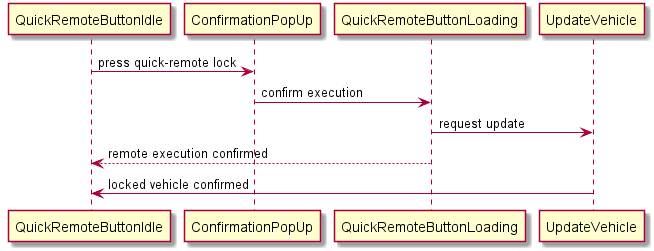

The diagram above was rendered by PlantUML. Its source (embedded in the PNG):
@startuml "quick_remote_lock"
QuickRemoteButtonIdle -> ConfirmationPopUp: press quick-remote lock
ConfirmationPopUp -> QuickRemoteButtonLoading: confirm execution 
QuickRemoteButtonLoading -> UpdateVehicle: request update
QuickRemoteButtonLoading --> QuickRemoteButtonIdle: remote execution confirmed
UpdateVehicle -> QuickRemoteButtonIdle: locked vehicle confirmed
@enduml